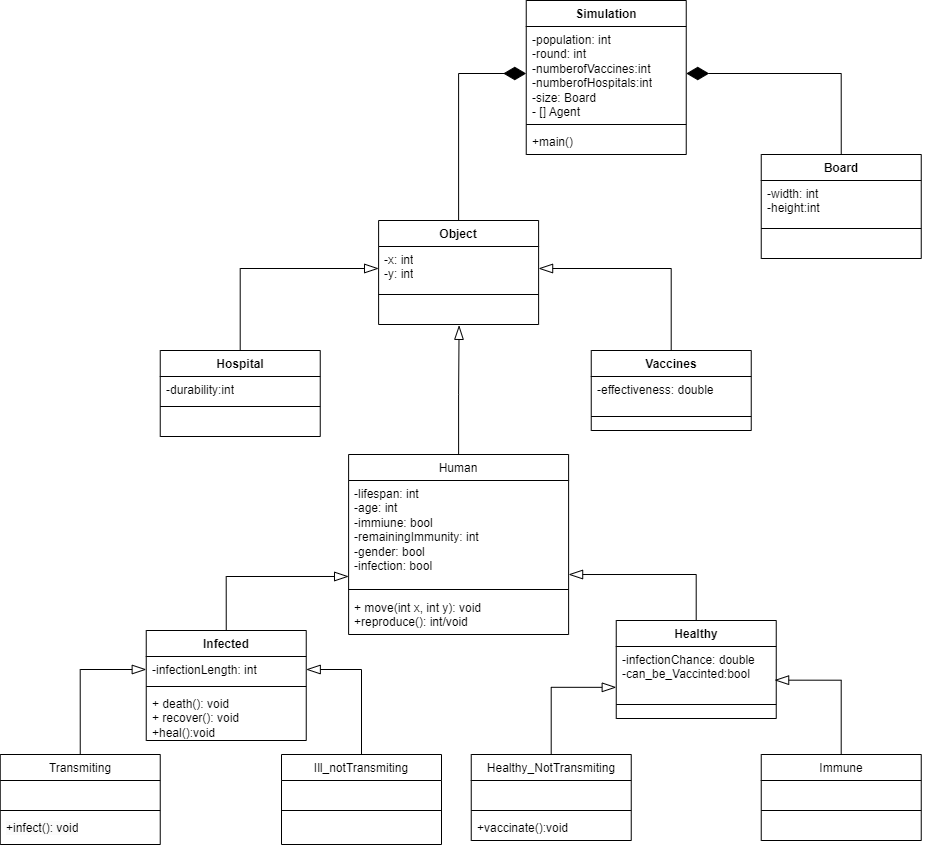

The diagram above was exported from draw.io. Its source (the exported page's mxGraphModel, read from the mxfile embedded in the PNG):
<mxGraphModel dx="713" dy="543" grid="1" gridSize="10" guides="1" tooltips="1" connect="1" arrows="1" fold="1" page="1" pageScale="1" pageWidth="827" pageHeight="1169" background="none" math="0" shadow="0">
  <root>
    <mxCell id="0" />
    <mxCell id="1" parent="0" />
    <mxCell id="cgkxFX_msSgX1ngn3D6w-25" value="&lt;span style=&quot;font-weight: 400;&quot;&gt;Human&lt;/span&gt;" style="swimlane;fontStyle=1;align=center;verticalAlign=top;childLayout=stackLayout;horizontal=1;startSize=26;horizontalStack=0;resizeParent=1;resizeParentMax=0;resizeLast=0;collapsible=1;marginBottom=0;whiteSpace=wrap;html=1;" parent="1" vertex="1">
      <mxGeometry x="637.11" y="594" width="220" height="180" as="geometry" />
    </mxCell>
    <mxCell id="cgkxFX_msSgX1ngn3D6w-26" value="&lt;div&gt;-lifespan: int&lt;/div&gt;&lt;div&gt;-age: int&lt;/div&gt;&lt;div&gt;-immiune: bool&lt;/div&gt;&lt;div&gt;-remainingImmunity: int&lt;/div&gt;&lt;div&gt;&lt;span style=&quot;background-color: initial;&quot;&gt;-gender: bool&lt;/span&gt;&lt;/div&gt;&lt;div&gt;-infection: bool&lt;div&gt;&lt;/div&gt;&lt;/div&gt;&lt;div&gt;&lt;br&gt;&lt;/div&gt;" style="text;strokeColor=none;fillColor=none;align=left;verticalAlign=top;spacingLeft=4;spacingRight=4;overflow=hidden;rotatable=0;points=[[0,0.5],[1,0.5]];portConstraint=eastwest;whiteSpace=wrap;html=1;" parent="cgkxFX_msSgX1ngn3D6w-25" vertex="1">
      <mxGeometry y="26" width="220" height="104" as="geometry" />
    </mxCell>
    <mxCell id="cgkxFX_msSgX1ngn3D6w-27" value="" style="line;strokeWidth=1;fillColor=none;align=left;verticalAlign=middle;spacingTop=-1;spacingLeft=3;spacingRight=3;rotatable=0;labelPosition=right;points=[];portConstraint=eastwest;strokeColor=inherit;" parent="cgkxFX_msSgX1ngn3D6w-25" vertex="1">
      <mxGeometry y="130" width="220" height="10" as="geometry" />
    </mxCell>
    <mxCell id="cgkxFX_msSgX1ngn3D6w-28" value="+ move(int x, int y): void&lt;div&gt;+reproduce(): int/void&lt;/div&gt;" style="text;strokeColor=none;fillColor=none;align=left;verticalAlign=top;spacingLeft=4;spacingRight=4;overflow=hidden;rotatable=0;points=[[0,0.5],[1,0.5]];portConstraint=eastwest;whiteSpace=wrap;html=1;" parent="cgkxFX_msSgX1ngn3D6w-25" vertex="1">
      <mxGeometry y="140" width="220" height="40" as="geometry" />
    </mxCell>
    <mxCell id="cgkxFX_msSgX1ngn3D6w-113" style="edgeStyle=orthogonalEdgeStyle;rounded=0;orthogonalLoop=1;jettySize=auto;html=1;entryX=1;entryY=0.904;entryDx=0;entryDy=0;entryPerimeter=0;endArrow=blockThin;endFill=0;endSize=12;" parent="1" source="cgkxFX_msSgX1ngn3D6w-35" target="cgkxFX_msSgX1ngn3D6w-26" edge="1">
      <mxGeometry relative="1" as="geometry" />
    </mxCell>
    <mxCell id="cgkxFX_msSgX1ngn3D6w-35" value="Healthy" style="swimlane;fontStyle=1;align=center;verticalAlign=top;childLayout=stackLayout;horizontal=1;startSize=26;horizontalStack=0;resizeParent=1;resizeParentMax=0;resizeLast=0;collapsible=1;marginBottom=0;whiteSpace=wrap;html=1;" parent="1" vertex="1">
      <mxGeometry x="904.74" y="760" width="160" height="98" as="geometry" />
    </mxCell>
    <mxCell id="cgkxFX_msSgX1ngn3D6w-36" value="-infectionChance: double&lt;div&gt;-can_be_Vaccinted:bool&lt;/div&gt;" style="text;strokeColor=none;fillColor=none;align=left;verticalAlign=top;spacingLeft=4;spacingRight=4;overflow=hidden;rotatable=0;points=[[0,0.5],[1,0.5]];portConstraint=eastwest;whiteSpace=wrap;html=1;" parent="cgkxFX_msSgX1ngn3D6w-35" vertex="1">
      <mxGeometry y="26" width="160" height="44" as="geometry" />
    </mxCell>
    <mxCell id="cgkxFX_msSgX1ngn3D6w-37" value="" style="line;strokeWidth=1;fillColor=none;align=left;verticalAlign=middle;spacingTop=-1;spacingLeft=3;spacingRight=3;rotatable=0;labelPosition=right;points=[];portConstraint=eastwest;strokeColor=inherit;" parent="cgkxFX_msSgX1ngn3D6w-35" vertex="1">
      <mxGeometry y="70" width="160" height="28" as="geometry" />
    </mxCell>
    <mxCell id="cgkxFX_msSgX1ngn3D6w-115" style="edgeStyle=orthogonalEdgeStyle;rounded=0;orthogonalLoop=1;jettySize=auto;html=1;entryX=1;entryY=0.5;entryDx=0;entryDy=0;endArrow=blockThin;endFill=0;endSize=12;" parent="1" source="cgkxFX_msSgX1ngn3D6w-71" target="cgkxFX_msSgX1ngn3D6w-91" edge="1">
      <mxGeometry relative="1" as="geometry" />
    </mxCell>
    <mxCell id="cgkxFX_msSgX1ngn3D6w-71" value="Vaccines" style="swimlane;fontStyle=1;align=center;verticalAlign=top;childLayout=stackLayout;horizontal=1;startSize=26;horizontalStack=0;resizeParent=1;resizeParentMax=0;resizeLast=0;collapsible=1;marginBottom=0;whiteSpace=wrap;html=1;" parent="1" vertex="1">
      <mxGeometry x="879.74" y="490" width="160" height="80" as="geometry" />
    </mxCell>
    <mxCell id="cgkxFX_msSgX1ngn3D6w-72" value="-effectiveness: double" style="text;strokeColor=none;fillColor=none;align=left;verticalAlign=top;spacingLeft=4;spacingRight=4;overflow=hidden;rotatable=0;points=[[0,0.5],[1,0.5]];portConstraint=eastwest;whiteSpace=wrap;html=1;" parent="cgkxFX_msSgX1ngn3D6w-71" vertex="1">
      <mxGeometry y="26" width="160" height="26" as="geometry" />
    </mxCell>
    <mxCell id="cgkxFX_msSgX1ngn3D6w-73" value="&#10;" style="line;strokeWidth=1;fillColor=none;align=left;verticalAlign=middle;spacingTop=-1;spacingLeft=3;spacingRight=3;rotatable=0;labelPosition=right;points=[];portConstraint=eastwest;strokeColor=inherit;" parent="cgkxFX_msSgX1ngn3D6w-71" vertex="1">
      <mxGeometry y="52" width="160" height="28" as="geometry" />
    </mxCell>
    <mxCell id="cgkxFX_msSgX1ngn3D6w-75" value="Simulation" style="swimlane;fontStyle=1;align=center;verticalAlign=top;childLayout=stackLayout;horizontal=1;startSize=26;horizontalStack=0;resizeParent=1;resizeParentMax=0;resizeLast=0;collapsible=1;marginBottom=0;whiteSpace=wrap;html=1;" parent="1" vertex="1">
      <mxGeometry x="814.74" y="140" width="160" height="154" as="geometry" />
    </mxCell>
    <mxCell id="cgkxFX_msSgX1ngn3D6w-76" value="-population: int&lt;div&gt;-round: int&lt;/div&gt;&lt;div&gt;-numberofVaccines:int&lt;/div&gt;&lt;div&gt;-numberofHospitals:int&lt;/div&gt;&lt;div&gt;-size: Board&lt;/div&gt;&lt;div&gt;- [] Agent&lt;/div&gt;" style="text;strokeColor=none;fillColor=none;align=left;verticalAlign=top;spacingLeft=4;spacingRight=4;overflow=hidden;rotatable=0;points=[[0,0.5],[1,0.5]];portConstraint=eastwest;whiteSpace=wrap;html=1;" parent="cgkxFX_msSgX1ngn3D6w-75" vertex="1">
      <mxGeometry y="26" width="160" height="94" as="geometry" />
    </mxCell>
    <mxCell id="cgkxFX_msSgX1ngn3D6w-77" value="" style="line;strokeWidth=1;fillColor=none;align=left;verticalAlign=middle;spacingTop=-1;spacingLeft=3;spacingRight=3;rotatable=0;labelPosition=right;points=[];portConstraint=eastwest;strokeColor=inherit;" parent="cgkxFX_msSgX1ngn3D6w-75" vertex="1">
      <mxGeometry y="120" width="160" height="8" as="geometry" />
    </mxCell>
    <mxCell id="cgkxFX_msSgX1ngn3D6w-78" value="+main()" style="text;strokeColor=none;fillColor=none;align=left;verticalAlign=top;spacingLeft=4;spacingRight=4;overflow=hidden;rotatable=0;points=[[0,0.5],[1,0.5]];portConstraint=eastwest;whiteSpace=wrap;html=1;" parent="cgkxFX_msSgX1ngn3D6w-75" vertex="1">
      <mxGeometry y="128" width="160" height="26" as="geometry" />
    </mxCell>
    <mxCell id="qBO7w2BzR7b0zHfsAO6w-21" value="&lt;span style=&quot;font-weight: 400;&quot;&gt;Immune&lt;/span&gt;" style="swimlane;fontStyle=1;align=center;verticalAlign=top;childLayout=stackLayout;horizontal=1;startSize=26;horizontalStack=0;resizeParent=1;resizeParentMax=0;resizeLast=0;collapsible=1;marginBottom=0;whiteSpace=wrap;html=1;" parent="1" vertex="1">
      <mxGeometry x="1049.74" y="894" width="160" height="86" as="geometry" />
    </mxCell>
    <mxCell id="qBO7w2BzR7b0zHfsAO6w-22" value="&amp;nbsp;" style="text;strokeColor=none;fillColor=none;align=left;verticalAlign=top;spacingLeft=4;spacingRight=4;overflow=hidden;rotatable=0;points=[[0,0.5],[1,0.5]];portConstraint=eastwest;whiteSpace=wrap;html=1;" parent="qBO7w2BzR7b0zHfsAO6w-21" vertex="1">
      <mxGeometry y="26" width="160" height="26" as="geometry" />
    </mxCell>
    <mxCell id="qBO7w2BzR7b0zHfsAO6w-23" value="" style="line;strokeWidth=1;fillColor=none;align=left;verticalAlign=middle;spacingTop=-1;spacingLeft=3;spacingRight=3;rotatable=0;labelPosition=right;points=[];portConstraint=eastwest;strokeColor=inherit;" parent="qBO7w2BzR7b0zHfsAO6w-21" vertex="1">
      <mxGeometry y="52" width="160" height="8" as="geometry" />
    </mxCell>
    <mxCell id="qBO7w2BzR7b0zHfsAO6w-24" value="&amp;nbsp;" style="text;strokeColor=none;fillColor=none;align=left;verticalAlign=top;spacingLeft=4;spacingRight=4;overflow=hidden;rotatable=0;points=[[0,0.5],[1,0.5]];portConstraint=eastwest;whiteSpace=wrap;html=1;" parent="qBO7w2BzR7b0zHfsAO6w-21" vertex="1">
      <mxGeometry y="60" width="160" height="26" as="geometry" />
    </mxCell>
    <mxCell id="cgkxFX_msSgX1ngn3D6w-111" style="edgeStyle=orthogonalEdgeStyle;rounded=0;orthogonalLoop=1;jettySize=auto;html=1;entryX=0;entryY=0.5;entryDx=0;entryDy=0;endArrow=blockThin;endFill=0;endSize=12;exitX=0.5;exitY=0;exitDx=0;exitDy=0;" parent="1" source="cgkxFX_msSgX1ngn3D6w-134" target="qBO7w2BzR7b0zHfsAO6w-39" edge="1">
      <mxGeometry relative="1" as="geometry">
        <mxPoint x="450.0480947161675" y="850.5" as="targetPoint" />
        <mxPoint x="340.05882352941194" y="900" as="sourcePoint" />
      </mxGeometry>
    </mxCell>
    <mxCell id="cgkxFX_msSgX1ngn3D6w-83" value="&lt;span style=&quot;font-weight: 400;&quot;&gt;Healthy_NotTransmiting&lt;/span&gt;" style="swimlane;fontStyle=1;align=center;verticalAlign=top;childLayout=stackLayout;horizontal=1;startSize=26;horizontalStack=0;resizeParent=1;resizeParentMax=0;resizeLast=0;collapsible=1;marginBottom=0;whiteSpace=wrap;html=1;" parent="1" vertex="1">
      <mxGeometry x="759.74" y="894" width="160" height="86" as="geometry" />
    </mxCell>
    <mxCell id="cgkxFX_msSgX1ngn3D6w-84" value="&amp;nbsp;" style="text;strokeColor=none;fillColor=none;align=left;verticalAlign=top;spacingLeft=4;spacingRight=4;overflow=hidden;rotatable=0;points=[[0,0.5],[1,0.5]];portConstraint=eastwest;whiteSpace=wrap;html=1;" parent="cgkxFX_msSgX1ngn3D6w-83" vertex="1">
      <mxGeometry y="26" width="160" height="26" as="geometry" />
    </mxCell>
    <mxCell id="cgkxFX_msSgX1ngn3D6w-85" value="" style="line;strokeWidth=1;fillColor=none;align=left;verticalAlign=middle;spacingTop=-1;spacingLeft=3;spacingRight=3;rotatable=0;labelPosition=right;points=[];portConstraint=eastwest;strokeColor=inherit;" parent="cgkxFX_msSgX1ngn3D6w-83" vertex="1">
      <mxGeometry y="52" width="160" height="8" as="geometry" />
    </mxCell>
    <mxCell id="cgkxFX_msSgX1ngn3D6w-74" value="+vaccinate&lt;span style=&quot;background-color: initial;&quot;&gt;():void&lt;/span&gt;" style="text;strokeColor=none;fillColor=none;align=left;verticalAlign=top;spacingLeft=4;spacingRight=4;overflow=hidden;rotatable=0;points=[[0,0.5],[1,0.5]];portConstraint=eastwest;whiteSpace=wrap;html=1;" parent="cgkxFX_msSgX1ngn3D6w-83" vertex="1">
      <mxGeometry y="60" width="160" height="26" as="geometry" />
    </mxCell>
    <mxCell id="cgkxFX_msSgX1ngn3D6w-90" value="Object" style="swimlane;fontStyle=1;align=center;verticalAlign=top;childLayout=stackLayout;horizontal=1;startSize=26;horizontalStack=0;resizeParent=1;resizeParentMax=0;resizeLast=0;collapsible=1;marginBottom=0;whiteSpace=wrap;html=1;" parent="1" vertex="1">
      <mxGeometry x="667.11" y="360" width="160" height="104" as="geometry" />
    </mxCell>
    <mxCell id="cgkxFX_msSgX1ngn3D6w-91" value="-x: int&lt;div&gt;-y: int&lt;/div&gt;" style="text;strokeColor=none;fillColor=none;align=left;verticalAlign=top;spacingLeft=4;spacingRight=4;overflow=hidden;rotatable=0;points=[[0,0.5],[1,0.5]];portConstraint=eastwest;whiteSpace=wrap;html=1;" parent="cgkxFX_msSgX1ngn3D6w-90" vertex="1">
      <mxGeometry y="26" width="160" height="44" as="geometry" />
    </mxCell>
    <mxCell id="cgkxFX_msSgX1ngn3D6w-92" value="" style="line;strokeWidth=1;fillColor=none;align=left;verticalAlign=middle;spacingTop=-1;spacingLeft=3;spacingRight=3;rotatable=0;labelPosition=right;points=[];portConstraint=eastwest;strokeColor=inherit;" parent="cgkxFX_msSgX1ngn3D6w-90" vertex="1">
      <mxGeometry y="70" width="160" height="8" as="geometry" />
    </mxCell>
    <mxCell id="cgkxFX_msSgX1ngn3D6w-93" value="&amp;nbsp;" style="text;strokeColor=none;fillColor=none;align=left;verticalAlign=top;spacingLeft=4;spacingRight=4;overflow=hidden;rotatable=0;points=[[0,0.5],[1,0.5]];portConstraint=eastwest;whiteSpace=wrap;html=1;" parent="cgkxFX_msSgX1ngn3D6w-90" vertex="1">
      <mxGeometry y="78" width="160" height="26" as="geometry" />
    </mxCell>
    <mxCell id="cgkxFX_msSgX1ngn3D6w-94" value="Board" style="swimlane;fontStyle=1;align=center;verticalAlign=top;childLayout=stackLayout;horizontal=1;startSize=26;horizontalStack=0;resizeParent=1;resizeParentMax=0;resizeLast=0;collapsible=1;marginBottom=0;whiteSpace=wrap;html=1;" parent="1" vertex="1">
      <mxGeometry x="1049.74" y="294" width="160" height="104" as="geometry" />
    </mxCell>
    <mxCell id="cgkxFX_msSgX1ngn3D6w-95" value="-width: int&lt;div&gt;-height:int&lt;/div&gt;" style="text;strokeColor=none;fillColor=none;align=left;verticalAlign=top;spacingLeft=4;spacingRight=4;overflow=hidden;rotatable=0;points=[[0,0.5],[1,0.5]];portConstraint=eastwest;whiteSpace=wrap;html=1;" parent="cgkxFX_msSgX1ngn3D6w-94" vertex="1">
      <mxGeometry y="26" width="160" height="44" as="geometry" />
    </mxCell>
    <mxCell id="cgkxFX_msSgX1ngn3D6w-96" value="" style="line;strokeWidth=1;fillColor=none;align=left;verticalAlign=middle;spacingTop=-1;spacingLeft=3;spacingRight=3;rotatable=0;labelPosition=right;points=[];portConstraint=eastwest;strokeColor=inherit;" parent="cgkxFX_msSgX1ngn3D6w-94" vertex="1">
      <mxGeometry y="70" width="160" height="8" as="geometry" />
    </mxCell>
    <mxCell id="cgkxFX_msSgX1ngn3D6w-97" value="&amp;nbsp;" style="text;strokeColor=none;fillColor=none;align=left;verticalAlign=top;spacingLeft=4;spacingRight=4;overflow=hidden;rotatable=0;points=[[0,0.5],[1,0.5]];portConstraint=eastwest;whiteSpace=wrap;html=1;" parent="cgkxFX_msSgX1ngn3D6w-94" vertex="1">
      <mxGeometry y="78" width="160" height="26" as="geometry" />
    </mxCell>
    <mxCell id="cgkxFX_msSgX1ngn3D6w-99" value="Hospital" style="swimlane;fontStyle=1;align=center;verticalAlign=top;childLayout=stackLayout;horizontal=1;startSize=26;horizontalStack=0;resizeParent=1;resizeParentMax=0;resizeLast=0;collapsible=1;marginBottom=0;whiteSpace=wrap;html=1;" parent="1" vertex="1">
      <mxGeometry x="448.74" y="490" width="160" height="86" as="geometry" />
    </mxCell>
    <mxCell id="cgkxFX_msSgX1ngn3D6w-100" value="-durability:int" style="text;strokeColor=none;fillColor=none;align=left;verticalAlign=top;spacingLeft=4;spacingRight=4;overflow=hidden;rotatable=0;points=[[0,0.5],[1,0.5]];portConstraint=eastwest;whiteSpace=wrap;html=1;" parent="cgkxFX_msSgX1ngn3D6w-99" vertex="1">
      <mxGeometry y="26" width="160" height="26" as="geometry" />
    </mxCell>
    <mxCell id="cgkxFX_msSgX1ngn3D6w-101" value="" style="line;strokeWidth=1;fillColor=none;align=left;verticalAlign=middle;spacingTop=-1;spacingLeft=3;spacingRight=3;rotatable=0;labelPosition=right;points=[];portConstraint=eastwest;strokeColor=inherit;" parent="cgkxFX_msSgX1ngn3D6w-99" vertex="1">
      <mxGeometry y="52" width="160" height="8" as="geometry" />
    </mxCell>
    <mxCell id="cgkxFX_msSgX1ngn3D6w-102" value="&amp;nbsp;" style="text;strokeColor=none;fillColor=none;align=left;verticalAlign=top;spacingLeft=4;spacingRight=4;overflow=hidden;rotatable=0;points=[[0,0.5],[1,0.5]];portConstraint=eastwest;whiteSpace=wrap;html=1;" parent="cgkxFX_msSgX1ngn3D6w-99" vertex="1">
      <mxGeometry y="60" width="160" height="26" as="geometry" />
    </mxCell>
    <mxCell id="cgkxFX_msSgX1ngn3D6w-104" style="edgeStyle=orthogonalEdgeStyle;rounded=0;orthogonalLoop=1;jettySize=auto;html=1;entryX=1;entryY=0.5;entryDx=0;entryDy=0;endSize=20;endArrow=diamondThin;endFill=1;exitX=0.5;exitY=0;exitDx=0;exitDy=0;" parent="1" source="cgkxFX_msSgX1ngn3D6w-94" target="cgkxFX_msSgX1ngn3D6w-76" edge="1">
      <mxGeometry relative="1" as="geometry" />
    </mxCell>
    <mxCell id="cgkxFX_msSgX1ngn3D6w-106" style="edgeStyle=orthogonalEdgeStyle;rounded=0;orthogonalLoop=1;jettySize=auto;html=1;entryX=1;entryY=0.5;entryDx=0;entryDy=0;endArrow=blockThin;endFill=0;endSize=12;exitX=0.5;exitY=0;exitDx=0;exitDy=0;" parent="1" source="cgkxFX_msSgX1ngn3D6w-128" target="qBO7w2BzR7b0zHfsAO6w-39" edge="1">
      <mxGeometry relative="1" as="geometry">
        <mxPoint x="579.951905283833" y="775.5" as="targetPoint" />
        <mxPoint x="650.0588235294117" y="894" as="sourcePoint" />
      </mxGeometry>
    </mxCell>
    <mxCell id="cgkxFX_msSgX1ngn3D6w-107" style="edgeStyle=orthogonalEdgeStyle;rounded=0;orthogonalLoop=1;jettySize=auto;html=1;entryX=0;entryY=0.923;entryDx=0;entryDy=0;entryPerimeter=0;endArrow=blockThin;endFill=0;endSize=12;exitX=0.5;exitY=0;exitDx=0;exitDy=0;" parent="1" source="qBO7w2BzR7b0zHfsAO6w-38" target="cgkxFX_msSgX1ngn3D6w-26" edge="1">
      <mxGeometry relative="1" as="geometry">
        <mxPoint x="515.0205322244285" y="752.2531187957366" as="sourcePoint" />
      </mxGeometry>
    </mxCell>
    <mxCell id="cgkxFX_msSgX1ngn3D6w-108" style="edgeStyle=orthogonalEdgeStyle;rounded=0;orthogonalLoop=1;jettySize=auto;html=1;entryX=0;entryY=0.928;entryDx=0;entryDy=0;entryPerimeter=0;endArrow=blockThin;endFill=0;endSize=12;" parent="1" source="cgkxFX_msSgX1ngn3D6w-83" target="cgkxFX_msSgX1ngn3D6w-36" edge="1">
      <mxGeometry relative="1" as="geometry" />
    </mxCell>
    <mxCell id="cgkxFX_msSgX1ngn3D6w-110" style="edgeStyle=orthogonalEdgeStyle;rounded=0;orthogonalLoop=1;jettySize=auto;html=1;entryX=0.99;entryY=0.765;entryDx=0;entryDy=0;entryPerimeter=0;endArrow=blockThin;endFill=0;endSize=12;" parent="1" source="qBO7w2BzR7b0zHfsAO6w-21" target="cgkxFX_msSgX1ngn3D6w-36" edge="1">
      <mxGeometry relative="1" as="geometry" />
    </mxCell>
    <mxCell id="cgkxFX_msSgX1ngn3D6w-116" style="edgeStyle=orthogonalEdgeStyle;rounded=0;orthogonalLoop=1;jettySize=auto;html=1;entryX=0;entryY=0.5;entryDx=0;entryDy=0;endArrow=blockThin;endFill=0;endSize=12;" parent="1" source="cgkxFX_msSgX1ngn3D6w-99" target="cgkxFX_msSgX1ngn3D6w-91" edge="1">
      <mxGeometry relative="1" as="geometry" />
    </mxCell>
    <mxCell id="cgkxFX_msSgX1ngn3D6w-117" style="edgeStyle=orthogonalEdgeStyle;rounded=0;orthogonalLoop=1;jettySize=auto;html=1;entryX=0;entryY=0.5;entryDx=0;entryDy=0;exitX=0.5;exitY=0;exitDx=0;exitDy=0;endArrow=diamondThin;endFill=1;targetPerimeterSpacing=0;endSize=20;" parent="1" source="cgkxFX_msSgX1ngn3D6w-90" target="cgkxFX_msSgX1ngn3D6w-76" edge="1">
      <mxGeometry relative="1" as="geometry" />
    </mxCell>
    <mxCell id="qBO7w2BzR7b0zHfsAO6w-36" style="edgeStyle=orthogonalEdgeStyle;rounded=0;orthogonalLoop=1;jettySize=auto;html=1;exitX=0.5;exitY=0;exitDx=0;exitDy=0;entryX=0.503;entryY=1.033;entryDx=0;entryDy=0;entryPerimeter=0;endArrow=blockThin;endFill=0;endSize=12;" parent="1" source="cgkxFX_msSgX1ngn3D6w-25" target="cgkxFX_msSgX1ngn3D6w-93" edge="1">
      <mxGeometry relative="1" as="geometry" />
    </mxCell>
    <mxCell id="qBO7w2BzR7b0zHfsAO6w-38" value="Infected" style="swimlane;fontStyle=1;align=center;verticalAlign=top;childLayout=stackLayout;horizontal=1;startSize=26;horizontalStack=0;resizeParent=1;resizeParentMax=0;resizeLast=0;collapsible=1;marginBottom=0;whiteSpace=wrap;html=1;" parent="1" vertex="1">
      <mxGeometry x="434.74" y="770" width="160" height="110" as="geometry" />
    </mxCell>
    <mxCell id="qBO7w2BzR7b0zHfsAO6w-39" value="-infectionLength: int" style="text;strokeColor=none;fillColor=none;align=left;verticalAlign=top;spacingLeft=4;spacingRight=4;overflow=hidden;rotatable=0;points=[[0,0.5],[1,0.5]];portConstraint=eastwest;whiteSpace=wrap;html=1;" parent="qBO7w2BzR7b0zHfsAO6w-38" vertex="1">
      <mxGeometry y="26" width="160" height="26" as="geometry" />
    </mxCell>
    <mxCell id="qBO7w2BzR7b0zHfsAO6w-40" value="" style="line;strokeWidth=1;fillColor=none;align=left;verticalAlign=middle;spacingTop=-1;spacingLeft=3;spacingRight=3;rotatable=0;labelPosition=right;points=[];portConstraint=eastwest;strokeColor=inherit;" parent="qBO7w2BzR7b0zHfsAO6w-38" vertex="1">
      <mxGeometry y="52" width="160" height="8" as="geometry" />
    </mxCell>
    <mxCell id="qBO7w2BzR7b0zHfsAO6w-41" value="+ death(): void&lt;div&gt;+ recover(): void&lt;/div&gt;&lt;div&gt;+heal&lt;span style=&quot;background-color: initial;&quot;&gt;():void&lt;/span&gt;&lt;br&gt;&lt;/div&gt;" style="text;strokeColor=none;fillColor=none;align=left;verticalAlign=top;spacingLeft=4;spacingRight=4;overflow=hidden;rotatable=0;points=[[0,0.5],[1,0.5]];portConstraint=eastwest;whiteSpace=wrap;html=1;" parent="qBO7w2BzR7b0zHfsAO6w-38" vertex="1">
      <mxGeometry y="60" width="160" height="50" as="geometry" />
    </mxCell>
    <mxCell id="cgkxFX_msSgX1ngn3D6w-128" value="&lt;span style=&quot;font-weight: 400;&quot;&gt;Ill_notTransmiting&lt;/span&gt;" style="swimlane;fontStyle=1;align=center;verticalAlign=top;childLayout=stackLayout;horizontal=1;startSize=26;horizontalStack=0;resizeParent=1;resizeParentMax=0;resizeLast=0;collapsible=1;marginBottom=0;whiteSpace=wrap;html=1;" parent="1" vertex="1">
      <mxGeometry x="570" y="894" width="160" height="90" as="geometry" />
    </mxCell>
    <mxCell id="cgkxFX_msSgX1ngn3D6w-129" value="&amp;nbsp;" style="text;strokeColor=none;fillColor=none;align=left;verticalAlign=top;spacingLeft=4;spacingRight=4;overflow=hidden;rotatable=0;points=[[0,0.5],[1,0.5]];portConstraint=eastwest;whiteSpace=wrap;html=1;" parent="cgkxFX_msSgX1ngn3D6w-128" vertex="1">
      <mxGeometry y="26" width="160" height="26" as="geometry" />
    </mxCell>
    <mxCell id="cgkxFX_msSgX1ngn3D6w-130" value="" style="line;strokeWidth=1;fillColor=none;align=left;verticalAlign=middle;spacingTop=-1;spacingLeft=3;spacingRight=3;rotatable=0;labelPosition=right;points=[];portConstraint=eastwest;strokeColor=inherit;" parent="cgkxFX_msSgX1ngn3D6w-128" vertex="1">
      <mxGeometry y="52" width="160" height="8" as="geometry" />
    </mxCell>
    <mxCell id="cgkxFX_msSgX1ngn3D6w-131" value="&amp;nbsp;" style="text;strokeColor=none;fillColor=none;align=left;verticalAlign=top;spacingLeft=4;spacingRight=4;overflow=hidden;rotatable=0;points=[[0,0.5],[1,0.5]];portConstraint=eastwest;whiteSpace=wrap;html=1;" parent="cgkxFX_msSgX1ngn3D6w-128" vertex="1">
      <mxGeometry y="60" width="160" height="30" as="geometry" />
    </mxCell>
    <mxCell id="cgkxFX_msSgX1ngn3D6w-133" value="&amp;nbsp;" style="text;strokeColor=none;fillColor=none;align=left;verticalAlign=top;spacingLeft=4;spacingRight=4;overflow=hidden;rotatable=0;points=[[0,0.5],[1,0.5]];portConstraint=eastwest;whiteSpace=wrap;html=1;" parent="1" vertex="1">
      <mxGeometry x="1059.74" y="930" width="160" height="26" as="geometry" />
    </mxCell>
    <mxCell id="cgkxFX_msSgX1ngn3D6w-134" value="&lt;span style=&quot;font-weight: 400;&quot;&gt;Transmiting&lt;/span&gt;" style="swimlane;fontStyle=1;align=center;verticalAlign=top;childLayout=stackLayout;horizontal=1;startSize=26;horizontalStack=0;resizeParent=1;resizeParentMax=0;resizeLast=0;collapsible=1;marginBottom=0;whiteSpace=wrap;html=1;" parent="1" vertex="1">
      <mxGeometry x="288.74" y="894" width="160" height="90" as="geometry" />
    </mxCell>
    <mxCell id="cgkxFX_msSgX1ngn3D6w-135" value="&amp;nbsp;" style="text;strokeColor=none;fillColor=none;align=left;verticalAlign=top;spacingLeft=4;spacingRight=4;overflow=hidden;rotatable=0;points=[[0,0.5],[1,0.5]];portConstraint=eastwest;whiteSpace=wrap;html=1;" parent="cgkxFX_msSgX1ngn3D6w-134" vertex="1">
      <mxGeometry y="26" width="160" height="26" as="geometry" />
    </mxCell>
    <mxCell id="cgkxFX_msSgX1ngn3D6w-136" value="" style="line;strokeWidth=1;fillColor=none;align=left;verticalAlign=middle;spacingTop=-1;spacingLeft=3;spacingRight=3;rotatable=0;labelPosition=right;points=[];portConstraint=eastwest;strokeColor=inherit;" parent="cgkxFX_msSgX1ngn3D6w-134" vertex="1">
      <mxGeometry y="52" width="160" height="8" as="geometry" />
    </mxCell>
    <mxCell id="cgkxFX_msSgX1ngn3D6w-137" value="&lt;span style=&quot;color: rgb(0, 0, 0); font-family: Helvetica; font-size: 12px; font-style: normal; font-variant-ligatures: normal; font-variant-caps: normal; font-weight: 400; letter-spacing: normal; orphans: 2; text-align: left; text-indent: 0px; text-transform: none; widows: 2; word-spacing: 0px; -webkit-text-stroke-width: 0px; white-space: normal; background-color: rgb(251, 251, 251); text-decoration-thickness: initial; text-decoration-style: initial; text-decoration-color: initial; display: inline !important; float: none;&quot;&gt;+infect(): void&lt;/span&gt;" style="text;strokeColor=none;fillColor=none;align=left;verticalAlign=top;spacingLeft=4;spacingRight=4;overflow=hidden;rotatable=0;points=[[0,0.5],[1,0.5]];portConstraint=eastwest;whiteSpace=wrap;html=1;" parent="cgkxFX_msSgX1ngn3D6w-134" vertex="1">
      <mxGeometry y="60" width="160" height="30" as="geometry" />
    </mxCell>
  </root>
</mxGraphModel>